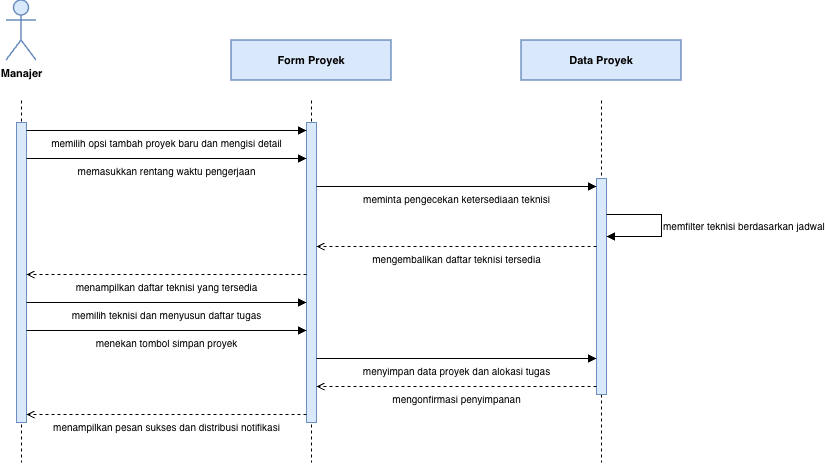

The diagram above was exported from draw.io. Its source (the exported page's mxGraphModel, read from the mxfile embedded in the PNG):
<mxGraphModel dx="1204" dy="780" grid="1" gridSize="10" guides="1" tooltips="1" connect="1" arrows="1" fold="1" page="1" pageScale="1" pageWidth="850" pageHeight="1100" math="0" shadow="0">
  <root>
    <mxCell id="0" />
    <mxCell id="1" parent="0" />
    <mxCell id="8IVdODJy7BzXPQ5RO8Q1-2" parent="1" style="shape=umlActor;verticalLabelPosition=bottom;verticalAlign=top;html=1;outlineConnect=0;fillColor=#DAE8FC;strokeColor=#6C8EBF;strokeWidth=1.5;fontSize=11;fontColor=#000000;fontStyle=1;" value="Manajer" vertex="1">
      <mxGeometry height="60" width="30" x="145" y="50" as="geometry" />
    </mxCell>
    <mxCell id="8IVdODJy7BzXPQ5RO8Q1-3" edge="1" parent="1" style="endArrow=none;html=1;rounded=0;dashed=1;strokeColor=#000000;strokeWidth=1;">
      <mxGeometry relative="1" as="geometry">
        <mxPoint x="160" y="150" as="sourcePoint" />
        <mxPoint x="160" y="512" as="targetPoint" />
      </mxGeometry>
    </mxCell>
    <mxCell id="8IVdODJy7BzXPQ5RO8Q1-4" parent="1" style="rounded=0;whiteSpace=wrap;html=1;fillColor=#DAE8FC;strokeColor=#6C8EBF;strokeWidth=1.5;fontSize=11;fontColor=#000000;fontStyle=1;" value="Form Proyek" vertex="1">
      <mxGeometry height="40" width="160" x="370" y="90" as="geometry" />
    </mxCell>
    <mxCell id="8IVdODJy7BzXPQ5RO8Q1-5" edge="1" parent="1" style="endArrow=none;html=1;rounded=0;dashed=1;strokeColor=#000000;strokeWidth=1;">
      <mxGeometry relative="1" as="geometry">
        <mxPoint x="450" y="150" as="sourcePoint" />
        <mxPoint x="450" y="512" as="targetPoint" />
      </mxGeometry>
    </mxCell>
    <mxCell id="8IVdODJy7BzXPQ5RO8Q1-6" parent="1" style="rounded=0;whiteSpace=wrap;html=1;fillColor=#DAE8FC;strokeColor=#6C8EBF;strokeWidth=1.5;fontSize=11;fontColor=#000000;fontStyle=1;" value="Data Proyek" vertex="1">
      <mxGeometry height="40" width="160" x="660" y="90" as="geometry" />
    </mxCell>
    <mxCell id="8IVdODJy7BzXPQ5RO8Q1-7" edge="1" parent="1" style="endArrow=none;html=1;rounded=0;dashed=1;strokeColor=#000000;strokeWidth=1;">
      <mxGeometry relative="1" as="geometry">
        <mxPoint x="740" y="150" as="sourcePoint" />
        <mxPoint x="740" y="512" as="targetPoint" />
      </mxGeometry>
    </mxCell>
    <mxCell id="8IVdODJy7BzXPQ5RO8Q1-8" parent="1" style="rounded=0;whiteSpace=wrap;html=1;fillColor=#DAE8FC;strokeColor=#6C8EBF;strokeWidth=1;" vertex="1">
      <mxGeometry height="300" width="10" x="155" y="172" as="geometry" />
    </mxCell>
    <mxCell id="8IVdODJy7BzXPQ5RO8Q1-9" parent="1" style="rounded=0;whiteSpace=wrap;html=1;fillColor=#DAE8FC;strokeColor=#6C8EBF;strokeWidth=1;" vertex="1">
      <mxGeometry height="300" width="10" x="445" y="172" as="geometry" />
    </mxCell>
    <mxCell id="8IVdODJy7BzXPQ5RO8Q1-10" parent="1" style="rounded=0;whiteSpace=wrap;html=1;fillColor=#DAE8FC;strokeColor=#6C8EBF;strokeWidth=1;" vertex="1">
      <mxGeometry height="216" width="10" x="735" y="228" as="geometry" />
    </mxCell>
    <mxCell id="8IVdODJy7BzXPQ5RO8Q1-11" edge="1" parent="1" style="endArrow=block;endFill=1;html=1;rounded=0;strokeColor=#000000;strokeWidth=1;fontSize=10;fontColor=#000000;align=center;verticalAlign=top;" value="memilih opsi tambah proyek baru dan mengisi detail">
      <mxGeometry relative="1" as="geometry">
        <mxPoint x="165" y="180" as="sourcePoint" />
        <mxPoint x="445" y="180" as="targetPoint" />
      </mxGeometry>
    </mxCell>
    <mxCell id="8IVdODJy7BzXPQ5RO8Q1-12" edge="1" parent="1" style="endArrow=block;endFill=1;html=1;rounded=0;strokeColor=#000000;strokeWidth=1;fontSize=10;fontColor=#000000;align=center;verticalAlign=top;" value="memasukkan rentang waktu pengerjaan">
      <mxGeometry relative="1" as="geometry">
        <mxPoint x="165" y="208" as="sourcePoint" />
        <mxPoint x="445" y="208" as="targetPoint" />
      </mxGeometry>
    </mxCell>
    <mxCell id="8IVdODJy7BzXPQ5RO8Q1-13" edge="1" parent="1" style="endArrow=block;endFill=1;html=1;rounded=0;strokeColor=#000000;strokeWidth=1;fontSize=10;fontColor=#000000;align=center;verticalAlign=top;" value="meminta pengecekan ketersediaan teknisi">
      <mxGeometry relative="1" as="geometry">
        <mxPoint x="455" y="236" as="sourcePoint" />
        <mxPoint x="735" y="236" as="targetPoint" />
      </mxGeometry>
    </mxCell>
    <mxCell id="8IVdODJy7BzXPQ5RO8Q1-14" edge="1" parent="1" style="endArrow=block;endFill=1;html=1;rounded=0;strokeColor=#000000;strokeWidth=1;fontSize=10;fontColor=#000000;align=left;verticalAlign=middle;" value="memfilter teknisi berdasarkan jadwal">
      <mxGeometry relative="1" as="geometry">
        <Array as="points">
          <mxPoint x="800" y="264" />
          <mxPoint x="800" y="286" />
        </Array>
        <mxPoint x="745" y="264" as="sourcePoint" />
        <mxPoint x="745" y="286" as="targetPoint" />
      </mxGeometry>
    </mxCell>
    <mxCell id="8IVdODJy7BzXPQ5RO8Q1-15" edge="1" parent="1" style="endArrow=open;endFill=0;html=1;rounded=0;dashed=1;strokeColor=#000000;strokeWidth=1;fontSize=10;fontColor=#000000;align=center;verticalAlign=top;" value="mengembalikan daftar teknisi tersedia">
      <mxGeometry relative="1" as="geometry">
        <mxPoint x="735" y="296" as="sourcePoint" />
        <mxPoint x="455" y="296" as="targetPoint" />
      </mxGeometry>
    </mxCell>
    <mxCell id="8IVdODJy7BzXPQ5RO8Q1-16" edge="1" parent="1" style="endArrow=open;endFill=0;html=1;rounded=0;dashed=1;strokeColor=#000000;strokeWidth=1;fontSize=10;fontColor=#000000;align=center;verticalAlign=top;" value="menampilkan daftar teknisi yang tersedia">
      <mxGeometry relative="1" as="geometry">
        <mxPoint x="445" y="324" as="sourcePoint" />
        <mxPoint x="165" y="324" as="targetPoint" />
      </mxGeometry>
    </mxCell>
    <mxCell id="8IVdODJy7BzXPQ5RO8Q1-17" edge="1" parent="1" style="endArrow=block;endFill=1;html=1;rounded=0;strokeColor=#000000;strokeWidth=1;fontSize=10;fontColor=#000000;align=center;verticalAlign=top;" value="memilih teknisi dan menyusun daftar tugas">
      <mxGeometry relative="1" as="geometry">
        <mxPoint x="165" y="352" as="sourcePoint" />
        <mxPoint x="445" y="352" as="targetPoint" />
      </mxGeometry>
    </mxCell>
    <mxCell id="8IVdODJy7BzXPQ5RO8Q1-18" edge="1" parent="1" style="endArrow=block;endFill=1;html=1;rounded=0;strokeColor=#000000;strokeWidth=1;fontSize=10;fontColor=#000000;align=center;verticalAlign=top;" value="menekan tombol simpan proyek">
      <mxGeometry relative="1" as="geometry">
        <mxPoint x="165" y="380" as="sourcePoint" />
        <mxPoint x="445" y="380" as="targetPoint" />
      </mxGeometry>
    </mxCell>
    <mxCell id="8IVdODJy7BzXPQ5RO8Q1-19" edge="1" parent="1" style="endArrow=block;endFill=1;html=1;rounded=0;strokeColor=#000000;strokeWidth=1;fontSize=10;fontColor=#000000;align=center;verticalAlign=top;" value="menyimpan data proyek dan alokasi tugas">
      <mxGeometry relative="1" as="geometry">
        <mxPoint x="455" y="408" as="sourcePoint" />
        <mxPoint x="735" y="408" as="targetPoint" />
      </mxGeometry>
    </mxCell>
    <mxCell id="8IVdODJy7BzXPQ5RO8Q1-20" edge="1" parent="1" style="endArrow=open;endFill=0;html=1;rounded=0;dashed=1;strokeColor=#000000;strokeWidth=1;fontSize=10;fontColor=#000000;align=center;verticalAlign=top;" value="mengonfirmasi penyimpanan">
      <mxGeometry relative="1" as="geometry">
        <mxPoint x="735" y="436" as="sourcePoint" />
        <mxPoint x="455" y="436" as="targetPoint" />
      </mxGeometry>
    </mxCell>
    <mxCell id="8IVdODJy7BzXPQ5RO8Q1-21" edge="1" parent="1" style="endArrow=open;endFill=0;html=1;rounded=0;dashed=1;strokeColor=#000000;strokeWidth=1;fontSize=10;fontColor=#000000;align=center;verticalAlign=top;" value="menampilkan pesan sukses dan distribusi notifikasi">
      <mxGeometry relative="1" as="geometry">
        <mxPoint x="445" y="464" as="sourcePoint" />
        <mxPoint x="165" y="464" as="targetPoint" />
      </mxGeometry>
    </mxCell>
  </root>
</mxGraphModel>